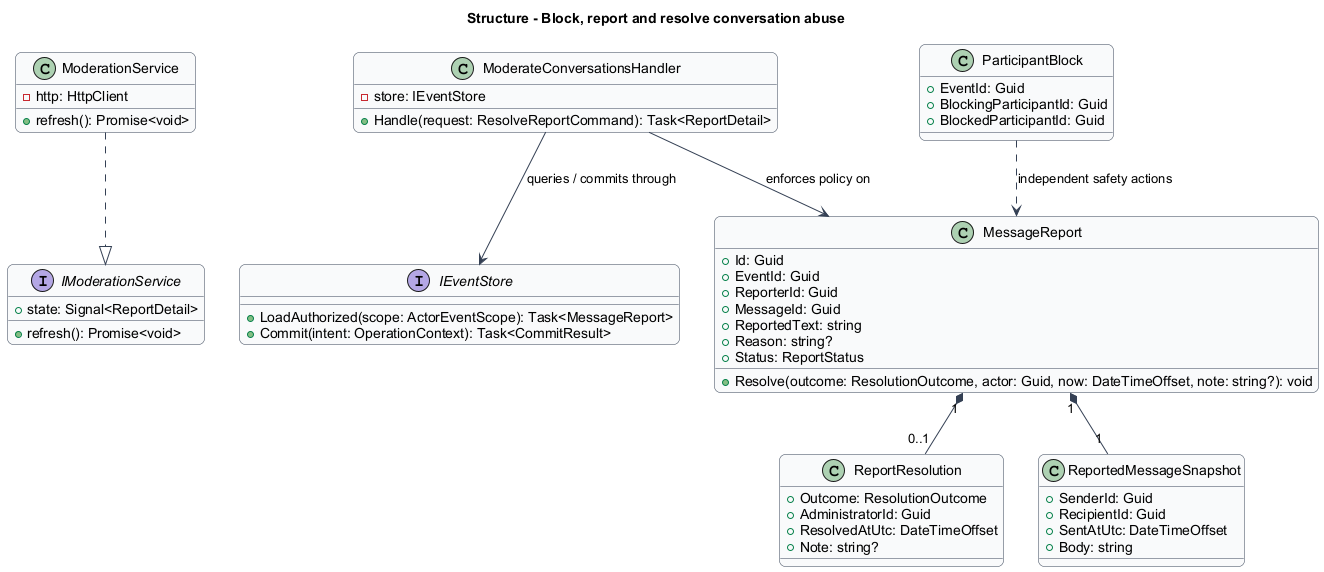

The diagram above was rendered by PlantUML. Its source (embedded in the PNG):
@startuml
skinparam backgroundColor #FFFFFF
skinparam shadowing false
skinparam roundcorner 12
skinparam defaultFontName Arial
skinparam ArrowColor #344054
skinparam classBackgroundColor #F9FAFB
skinparam classBorderColor #344054
skinparam sequenceMessageAlign center
skinparam maxMessageSize 180
title Structure - Block, report and resolve conversation abuse
interface IModerationService {
  +state: Signal<ReportDetail>
  +refresh(): Promise<void>
}
class ModerationService {
  -http: HttpClient
  +refresh(): Promise<void>
}
class ModerateConversationsHandler {
  -store: IEventStore
  +Handle(request: ResolveReportCommand): Task<ReportDetail>
}
interface IEventStore {
  +LoadAuthorized(scope: ActorEventScope): Task<MessageReport>
  +Commit(intent: OperationContext): Task<CommitResult>
}
class MessageReport {
  +Id: Guid
  +EventId: Guid
  +ReporterId: Guid
  +MessageId: Guid
  +ReportedText: string
  +Reason: string?
  +Status: ReportStatus
  +Resolve(outcome: ResolutionOutcome, actor: Guid, now: DateTimeOffset, note: string?): void
}
ModerationService ..|> IModerationService
ModerateConversationsHandler --> IEventStore : queries / commits through
ModerateConversationsHandler --> MessageReport : enforces policy on
class ParticipantBlock {
  +EventId: Guid
  +BlockingParticipantId: Guid
  +BlockedParticipantId: Guid
}
class ReportResolution {
  +Outcome: ResolutionOutcome
  +AdministratorId: Guid
  +ResolvedAtUtc: DateTimeOffset
  +Note: string?
}
class ReportedMessageSnapshot {
  +SenderId: Guid
  +RecipientId: Guid
  +SentAtUtc: DateTimeOffset
  +Body: string
}
MessageReport "1" *-- "1" ReportedMessageSnapshot
MessageReport "1" *-- "0..1" ReportResolution
ParticipantBlock ..> MessageReport : independent safety actions

@enduml